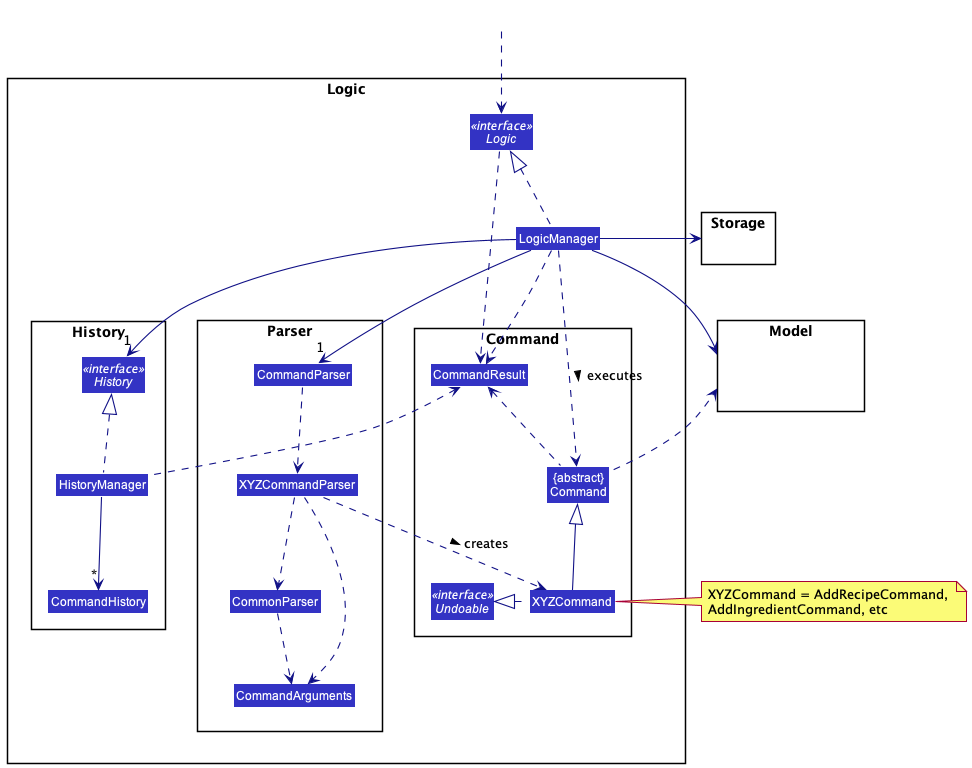

The diagram above was rendered by PlantUML. Its source (embedded in the PNG):
@startuml
!include ../style.puml
skinparam arrowThickness 1.1
skinparam arrowColor LOGIC_COLOR_T4
skinparam classBackgroundColor LOGIC_COLOR

package Logic {

package Parser {
Class CommandParser
Class XYZCommandParser
Class CommonParser
Class CommandArguments
}

package Command {
Class XYZCommand
Class CommandResult
Class "{abstract}\nCommand" as Command
Interface Undoable <<interface>>
}

package History {
Interface History <<interface>>
Class HistoryManager
Class CommandHistory
}

Interface Logic <<interface>>
Class LogicManager
}

package Model{
Class HiddenModel #FFFFFF
}

package Storage {
Class HiddenModel #FFFFFF
}

Class HiddenOutside #FFFFFF
HiddenOutside ..> Logic

LogicManager .up.|> Logic
LogicManager -->"1" CommandParser
LogicManager -->"1" History
LogicManager --> Model
LogicManager -right-> Storage
Logic ..> CommandResult
LogicManager ..> CommandResult

CommandParser ..> XYZCommandParser
XYZCommandParser ..> XYZCommand : creates >
CommonParser ..> CommandArguments
XYZCommandParser ..> CommandArguments
XYZCommandParser ..> CommonParser

Command .up.> CommandResult
Command .left.> Model
XYZCommand -up-|> Command
XYZCommand .left.|> Undoable
LogicManager ..> Command : executes >
note right of XYZCommand: XYZCommand = AddRecipeCommand, \nAddIngredientCommand, etc
CommandResult -[hidden]-> Parser

HistoryManager .up.|> History
HistoryManager .left.> CommandResult
HistoryManager -->"*" CommandHistory
@enduml